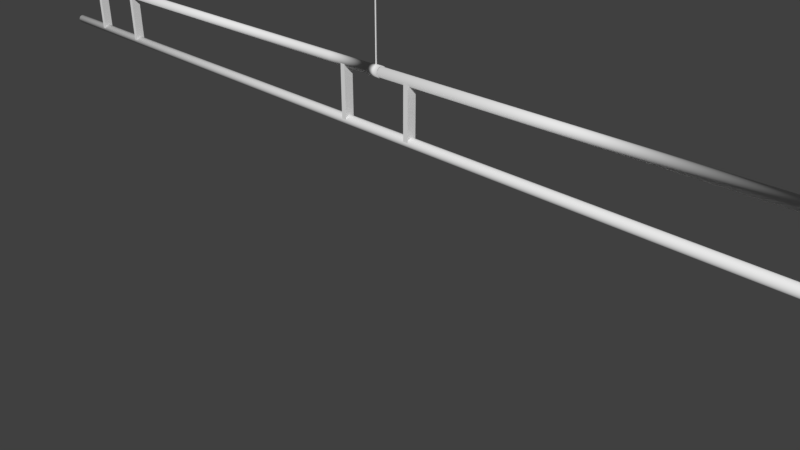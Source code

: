 # Source: valo_teline.blend  (saved by Blender 2.79.0; exported with 4.5.12 LTS)
import bpy
from mathutils import Matrix  # noqa: F401  (used for matrix-valued properties, if any)

bpy.ops.wm.read_factory_settings(use_empty=True)
scene = bpy.context.scene
scene.name = 'Scene'

# ---- collections
col_collection_1 = bpy.data.collections.new('Collection 1'); scene.collection.children.link(col_collection_1)

# ---- world
world_world = bpy.data.worlds.new('World'); scene.world = world_world
world_world.color = (0.05088, 0.05088, 0.05088)
world_world.use_sun_shadow = False
world_world.sun_shadow_jitter_overblur = 0.0
world_world.cycles.sampling_method = 'MANUAL'

# ---- cameras
cam_camera = bpy.data.cameras.new('Camera')
cam_camera.clip_end = 100.0
cam_camera.lens = 35.0
cam_camera.sensor_width = 32.0
cam_camera.sensor_height = 18.0
cam_camera.ortho_scale = 7.314
cam_camera.dof.focus_distance = 0.0

# ---- meshes
me_cylinder_002 = bpy.data.meshes.new('Cylinder.002')
me_cylinder_002.from_pydata([(0.0, 1.0, -372.5), (0.0, 1.0, 1.0), (0.9511, 0.309, -372.5), (0.9511, 0.309, 1.0), (0.5878, -0.809, -372.5), (0.5878, -0.809, 1.0), (-0.5878, -0.809, -372.5), (-0.5878, -0.809, 1.0), (-0.9511, 0.309, -372.5), (-0.9511, 0.309, 1.0)], [], [(0, 1, 3, 2), (2, 3, 5, 4), (4, 5, 7, 6), (3, 1, 9, 7, 5), (6, 7, 9, 8), (8, 9, 1, 0), (0, 2, 4, 6, 8)])
me_cylinder_002.use_remesh_preserve_volume = False
me_cylinder_002.use_remesh_preserve_attributes = False
me_cylinder_002.use_mirror_vertex_groups = False
me_cylinder_002.update()
me_cube_001 = bpy.data.meshes.new('Cube.001')
me_cube_001.from_pydata([(-0.03593, -0.06704, -0.374), (-0.03593, -0.06704, 0.3529), (-0.03593, 0.05588, -0.374), (-0.03593, 0.05588, 0.3529), (0.03593, -0.06704, -0.374), (0.03593, -0.06704, 0.3529), (0.03593, 0.05588, -0.374), (0.03593, 0.05588, 0.3529), (-1.116, -0.06704, -0.374), (-1.116, -0.06704, 0.3529), (-1.116, 0.05588, -0.374), (-1.116, 0.05588, 0.3529), (-1.045, -0.06704, -0.374), (-1.045, -0.06704, 0.3529), (-1.045, 0.05588, -0.374), (-1.045, 0.05588, 0.3529)], [], [(0, 1, 3, 2), (2, 3, 7, 6), (6, 7, 5, 4), (4, 5, 1, 0), (2, 6, 4, 0), (7, 3, 1, 5), (8, 9, 11, 10), (10, 11, 15, 14), (14, 15, 13, 12), (12, 13, 9, 8), (10, 14, 12, 8), (15, 11, 9, 13)])
me_cube_001.use_remesh_preserve_volume = False
me_cube_001.use_remesh_preserve_attributes = False
me_cube_001.use_mirror_vertex_groups = False
me_cube_001.update()
me_cylinder_001 = bpy.data.meshes.new('Cylinder.001')
me_cylinder_001.from_pydata([(-8.849e-06, 1.0, -118.2), (9.567e-06, 1.0, 127.7), (0.1951, 0.9808, -118.2), (0.1951, 0.9808, 127.7), (0.3827, 0.9239, -118.2), (0.3827, 0.9239, 127.7), (0.5556, 0.8315, -118.2), (0.5556, 0.8315, 127.7), (0.7071, 0.7071, -118.2), (0.7071, 0.7071, 127.7), (0.8315, 0.5556, -118.2), (0.8315, 0.5556, 127.7), (0.9239, 0.3827, -118.2), (0.9239, 0.3827, 127.7), (0.9808, 0.1951, -118.2), (0.9808, 0.1951, 127.7), (1.0, 7.55e-08, -118.2), (1.0, 7.55e-08, 127.7), (0.9808, -0.1951, -118.2), (0.9808, -0.1951, 127.7), (0.9239, -0.3827, -118.2), (0.9239, -0.3827, 127.7), (0.8315, -0.5556, -118.2), (0.8315, -0.5556, 127.7), (0.7071, -0.7071, -118.2), (0.7071, -0.7071, 127.7), (0.5556, -0.8315, -118.2), (0.5556, -0.8315, 127.7), (0.3827, -0.9239, -118.2), (0.3827, -0.9239, 127.7), (0.1951, -0.9808, -118.2), (0.1951, -0.9808, 127.7), (-9.175e-06, -1.0, -118.2), (9.241e-06, -1.0, 127.7), (-0.1951, -0.9808, -118.2), (-0.1951, -0.9808, 127.7), (-0.3827, -0.9239, -118.2), (-0.3827, -0.9239, 127.7), (-0.5556, -0.8315, -118.2), (-0.5556, -0.8315, 127.7), (-0.7071, -0.7071, -118.2), (-0.7071, -0.7071, 127.7), (-0.8315, -0.5556, -118.2), (-0.8315, -0.5556, 127.7), (-0.9239, -0.3827, -118.2), (-0.9239, -0.3827, 127.7), (-0.9808, -0.1951, -118.2), (-0.9808, -0.1951, 127.7), (-1.0, 9.656e-07, -118.2), (-1.0, 9.656e-07, 127.7), (-0.9808, 0.1951, -118.2), (-0.9808, 0.1951, 127.7), (-0.9239, 0.3827, -118.2), (-0.9239, 0.3827, 127.7), (-0.8315, 0.5556, -118.2), (-0.8315, 0.5556, 127.7), (-0.7071, 0.7071, -118.2), (-0.7071, 0.7071, 127.7), (-0.5556, 0.8315, -118.2), (-0.5556, 0.8315, 127.7), (-0.3827, 0.9239, -118.2), (-0.3827, 0.9239, 127.7), (-0.1951, 0.9808, -118.2), (-0.1951, 0.9808, 127.7), (11.33, 1.0, -118.2), (11.33, 1.0, 127.7), (11.53, 0.9808, -118.2), (11.53, 0.9808, 127.7), (11.71, 0.9239, -118.2), (11.71, 0.9239, 127.7), (11.89, 0.8315, -118.2), (11.89, 0.8315, 127.7), (12.04, 0.7071, -118.2), (12.04, 0.7071, 127.7), (12.16, 0.5556, -118.2), (12.16, 0.5556, 127.7), (12.26, 0.3827, -118.2), (12.26, 0.3827, 127.7), (12.31, 0.1951, -118.2), (12.31, 0.1951, 127.7), (12.33, 7.55e-08, -118.2), (12.33, 7.55e-08, 127.7), (12.31, -0.1951, -118.2), (12.31, -0.1951, 127.7), (12.26, -0.3827, -118.2), (12.26, -0.3827, 127.7), (12.16, -0.5556, -118.2), (12.16, -0.5556, 127.7), (12.04, -0.7071, -118.2), (12.04, -0.7071, 127.7), (11.89, -0.8315, -118.2), (11.89, -0.8315, 127.7), (11.71, -0.9239, -118.2), (11.71, -0.9239, 127.7), (11.53, -0.9808, -118.2), (11.53, -0.9808, 127.7), (11.33, -1.0, -118.2), (11.33, -1.0, 127.7), (11.14, -0.9808, -118.2), (11.14, -0.9808, 127.7), (10.95, -0.9239, -118.2), (10.95, -0.9239, 127.7), (10.78, -0.8315, -118.2), (10.78, -0.8315, 127.7), (10.62, -0.7071, -118.2), (10.62, -0.7071, 127.7), (10.5, -0.5556, -118.2), (10.5, -0.5556, 127.7), (10.41, -0.3827, -118.2), (10.41, -0.3827, 127.7), (10.35, -0.1951, -118.2), (10.35, -0.1951, 127.7), (10.33, 9.656e-07, -118.2), (10.33, 9.656e-07, 127.7), (10.35, 0.1951, -118.2), (10.35, 0.1951, 127.7), (10.41, 0.3827, -118.2), (10.41, 0.3827, 127.7), (10.5, 0.5556, -118.2), (10.5, 0.5556, 127.7), (10.62, 0.7071, -118.2), (10.62, 0.7071, 127.7), (10.78, 0.8315, -118.2), (10.78, 0.8315, 127.7), (10.95, 0.9239, -118.2), (10.95, 0.9239, 127.7), (11.14, 0.9808, -118.2), (11.14, 0.9808, 127.7), (11.33, 1.0, 4.753), (11.53, 0.9808, 4.753), (11.71, 0.9239, 4.753), (11.89, 0.8315, 4.753), (12.04, 0.7071, 4.753), (12.16, 0.5556, 4.753), (12.26, 0.3827, 4.753), (12.31, 0.1951, 4.753), (12.33, 7.55e-08, 4.753), (12.31, -0.1951, 4.753), (12.26, -0.3827, 4.753), (12.16, -0.5556, 4.753), (12.04, -0.7071, 4.753), (11.89, -0.8315, 4.753), (11.71, -0.9239, 4.753), (11.53, -0.9808, 4.753), (11.33, -1.0, 4.753), (11.14, -0.9808, 4.753), (10.95, -0.9239, 4.753), (10.78, -0.8315, 4.753), (10.62, -0.7071, 4.753), (10.5, -0.5556, 4.753), (10.41, -0.3827, 4.753), (10.35, -0.1951, 4.753), (10.33, 9.656e-07, 4.753), (10.35, 0.1951, 4.753), (10.41, 0.3827, 4.753), (10.5, 0.5556, 4.753), (10.62, 0.7071, 4.753), (10.78, 0.8315, 4.753), (10.95, 0.9239, 4.753), (11.14, 0.9808, 4.753), (7.602e-06, 1.094, 101.5), (0.2135, 1.073, 101.5), (0.4187, 1.011, 101.5), (0.6079, 0.9098, 101.5), (0.7737, 0.7737, 101.5), (0.9098, 0.6079, 101.5), (1.011, 0.4187, 101.5), (1.073, 0.2135, 101.5), (1.094, 5.568e-08, 101.5), (1.073, -0.2135, 101.5), (1.011, -0.4187, 101.5), (0.9098, -0.6079, 101.5), (0.7737, -0.7737, 101.5), (0.6079, -0.9098, 101.5), (0.4187, -1.011, 101.5), (0.2135, -1.073, 101.5), (7.246e-06, -1.094, 101.5), (-0.2135, -1.073, 101.5), (-0.4187, -1.011, 101.5), (-0.6079, -0.9098, 101.5), (-0.7737, -0.7737, 101.5), (-0.9098, -0.6079, 101.5), (-1.011, -0.4187, 101.5), (-1.073, -0.2135, 101.5), (-1.094, 1.03e-06, 101.5), (-1.073, 0.2135, 101.5), (-1.011, 0.4187, 101.5), (-0.9098, 0.6079, 101.5), (-0.7737, 0.7737, 101.5), (-0.6079, 0.9098, 101.5), (-0.4187, 1.011, 101.5), (-0.2135, 1.073, 101.5), (0.2135, 1.073, 99.24), (0.4187, 1.011, 99.24), (0.6079, 0.9098, 99.24), (0.7737, 0.7737, 99.24), (0.9098, 0.6079, 99.24), (1.011, 0.4187, 99.24), (1.073, 0.2135, 99.24), (1.094, 5.568e-08, 99.24), (1.073, -0.2135, 99.24), (1.011, -0.4187, 99.24), (0.9098, -0.6079, 99.24), (0.7737, -0.7737, 99.24), (0.6079, -0.9098, 99.24), (0.4187, -1.011, 99.24), (0.2135, -1.073, 99.24), (7.073e-06, -1.094, 99.24), (-0.2135, -1.073, 99.24), (-0.4187, -1.011, 99.24), (-0.6079, -0.9098, 99.24), (-0.7737, -0.7737, 99.24), (-0.9098, -0.6079, 99.24), (-1.011, -0.4187, 99.24), (-1.073, -0.2135, 99.24), (-1.094, 1.03e-06, 99.24), (-1.073, 0.2135, 99.24), (-1.011, 0.4187, 99.24), (-0.9098, 0.6079, 99.24), (-0.7737, 0.7737, 99.24), (-0.6079, 0.9098, 99.24), (-0.4187, 1.011, 99.24), (-0.2135, 1.073, 99.24), (7.43e-06, 1.094, 99.24), (7.6e-06, 1.0, 101.4), (0.1951, 0.9808, 101.4), (0.3827, 0.9239, 101.4), (0.5556, 0.8315, 101.4), (0.7071, 0.7071, 101.4), (0.8315, 0.5556, 101.4), (0.9239, 0.3827, 101.4), (0.9808, 0.1951, 101.4), (1.0, 7.55e-08, 101.4), (0.9808, -0.1951, 101.4), (0.9239, -0.3827, 101.4), (0.8315, -0.5556, 101.4), (0.7071, -0.7071, 101.4), (0.5556, -0.8315, 101.4), (0.3827, -0.9239, 101.4), (0.1951, -0.9808, 101.4), (7.274e-06, -1.0, 101.4), (-0.1951, -0.9808, 101.4), (-0.3827, -0.9239, 101.4), (-0.5556, -0.8315, 101.4), (-0.7071, -0.7071, 101.4), (-0.8315, -0.5556, 101.4), (-0.9239, -0.3827, 101.4), (-0.9808, -0.1951, 101.4), (-1.0, 9.656e-07, 101.4), (-0.9808, 0.1951, 101.4), (-0.9239, 0.3827, 101.4), (-0.8315, 0.5556, 101.4), (-0.7071, 0.7071, 101.4), (-0.5556, 0.8315, 101.4), (-0.3827, 0.9239, 101.4), (-0.1951, 0.9808, 101.4), (0.1951, 0.9808, 99.34), (0.3827, 0.9239, 99.34), (0.5556, 0.8315, 99.34), (0.7071, 0.7071, 99.34), (0.8315, 0.5556, 99.34), (0.9239, 0.3827, 99.34), (0.9808, 0.1951, 99.34), (1.0, 7.55e-08, 99.34), (0.9808, -0.1951, 99.34), (0.9239, -0.3827, 99.34), (0.8315, -0.5556, 99.34), (0.7071, -0.7071, 99.34), (0.5556, -0.8315, 99.34), (0.3827, -0.9239, 99.34), (0.1951, -0.9808, 99.34), (7.116e-06, -1.0, 99.34), (-0.1951, -0.9808, 99.34), (-0.3827, -0.9239, 99.34), (-0.5556, -0.8315, 99.34), (-0.7071, -0.7071, 99.34), (-0.8315, -0.5556, 99.34), (-0.9239, -0.3827, 99.34), (-0.9808, -0.1951, 99.34), (-1.0, 9.656e-07, 99.34), (-0.9808, 0.1951, 99.34), (-0.9239, 0.3827, 99.34), (-0.8315, 0.5556, 99.34), (-0.7071, 0.7071, 99.34), (-0.5556, 0.8315, 99.34), (-0.3827, 0.9239, 99.34), (-0.1951, 0.9808, 99.34), (7.442e-06, 1.0, 99.34), (0.1951, 0.9808, -9.435), (0.3827, 0.9239, -9.435), (0.5556, 0.8315, -9.435), (0.7071, 0.7071, -9.435), (0.8315, 0.5556, -9.435), (0.9239, 0.3827, -9.435), (0.9808, 0.1951, -9.435), (1.0, 7.55e-08, -9.435), (0.9808, -0.1951, -9.435), (0.9239, -0.3827, -9.435), (0.8315, -0.5556, -9.435), (0.7071, -0.7071, -9.435), (0.5556, -0.8315, -9.435), (0.3827, -0.9239, -9.435), (0.1951, -0.9808, -9.435), (-1.029e-06, -1.0, -9.435), (-0.1951, -0.9808, -9.435), (-0.3827, -0.9239, -9.435), (-0.5556, -0.8315, -9.435), (-0.7071, -0.7071, -9.435), (-0.8315, -0.5556, -9.435), (-0.9239, -0.3827, -9.435), (-0.9808, -0.1951, -9.435), (-1.0, 9.656e-07, -9.435), (-0.9808, 0.1951, -9.435), (-0.9239, 0.3827, -9.435), (-0.8315, 0.5556, -9.435), (-0.7071, 0.7071, -9.435), (-0.5556, 0.8315, -9.435), (-0.3827, 0.9239, -9.435), (-0.1951, 0.9808, -9.435), (-7.036e-07, 1.0, -9.435), (8.938e-08, 1.136, 1.318), (0.2217, 1.115, 1.318), (0.4349, 1.05, 1.318), (0.6313, 0.9448, 1.318), (0.8035, 0.8035, 1.318), (0.9448, 0.6313, 1.318), (1.05, 0.4349, 1.318), (1.115, 0.2217, 1.318), (1.136, 4.706e-08, 1.318), (1.115, -0.2217, 1.318), (1.05, -0.4349, 1.318), (0.9448, -0.6313, 1.318), (0.8035, -0.8035, 1.318), (0.6313, -0.9448, 1.318), (0.4349, -1.05, 1.318), (0.2217, -1.115, 1.318), (-2.809e-07, -1.136, 1.318), (-0.2217, -1.115, 1.318), (-0.4349, -1.05, 1.318), (-0.6313, -0.9448, 1.318), (-0.8035, -0.8035, 1.318), (-0.9448, -0.6313, 1.318), (-1.05, -0.4349, 1.318), (-1.115, -0.2217, 1.318), (-1.136, 1.059e-06, 1.318), (-1.115, 0.2217, 1.318), (-1.05, 0.4349, 1.318), (-0.9448, 0.6313, 1.318), (-0.8035, 0.8035, 1.318), (-0.6313, 0.9448, 1.318), (-0.4349, 1.05, 1.318), (-0.2217, 1.115, 1.318), (2.976e-07, 1.136, 4.098), (0.2217, 1.115, 4.098), (0.4349, 1.05, 4.098), (0.6313, 0.9448, 4.098), (0.8035, 0.8035, 4.098), (0.9448, 0.6313, 4.098), (1.05, 0.4349, 4.098), (1.115, 0.2217, 4.098), (1.136, 4.706e-08, 4.098), (1.115, -0.2217, 4.098), (1.05, -0.4349, 4.098), (0.9448, -0.6313, 4.098), (0.8035, -0.8035, 4.098), (0.6313, -0.9448, 4.098), (0.4349, -1.05, 4.098), (0.2217, -1.115, 4.098), (-7.271e-08, -1.136, 4.098), (-0.2217, -1.115, 4.098), (-0.4349, -1.05, 4.098), (-0.6313, -0.9448, 4.098), (-0.8035, -0.8035, 4.098), (-0.9448, -0.6313, 4.098), (-1.05, -0.4349, 4.098), (-1.115, -0.2217, 4.098), (-1.136, 1.059e-06, 4.098), (-1.115, 0.2217, 4.098), (-1.05, 0.4349, 4.098), (-0.9448, 0.6313, 4.098), (-0.8035, 0.8035, 4.098), (-0.6313, 0.9448, 4.098), (-0.4349, 1.05, 4.098), (-0.2217, 1.115, 4.098), (0.1951, 0.9808, 1.485), (0.3827, 0.9239, 1.485), (0.5556, 0.8315, 1.485), (0.7071, 0.7071, 1.485), (0.8315, 0.5556, 1.485), (0.9239, 0.3827, 1.485), (0.9808, 0.1951, 1.485), (1.0, 7.55e-08, 1.485), (0.9808, -0.1951, 1.485), (0.9239, -0.3827, 1.485), (0.8315, -0.5556, 1.485), (0.7071, -0.7071, 1.485), (0.5556, -0.8315, 1.485), (0.3827, -0.9239, 1.485), (0.1951, -0.9808, 1.485), (-2.117e-07, -1.0, 1.485), (-0.1951, -0.9808, 1.485), (-0.3827, -0.9239, 1.485), (-0.5556, -0.8315, 1.485), (-0.7071, -0.7071, 1.485), (-0.8315, -0.5556, 1.485), (-0.9239, -0.3827, 1.485), (-0.9808, -0.1951, 1.485), (-1.0, 9.656e-07, 1.485), (-0.9808, 0.1951, 1.485), (-0.9239, 0.3827, 1.485), (-0.8315, 0.5556, 1.485), (-0.7071, 0.7071, 1.485), (-0.5556, 0.8315, 1.485), (-0.3827, 0.9239, 1.485), (-0.1951, 0.9808, 1.485), (1.141e-07, 1.0, 1.485), (2.973e-07, 1.0, 3.931), (0.1951, 0.9808, 3.931), (0.3827, 0.9239, 3.931), (0.5556, 0.8315, 3.931), (0.7071, 0.7071, 3.931), (0.8315, 0.5556, 3.931), (0.9239, 0.3827, 3.931), (0.9808, 0.1951, 3.931), (1.0, 7.55e-08, 3.931), (0.9808, -0.1951, 3.931), (0.9239, -0.3827, 3.931), (0.8315, -0.5556, 3.931), (0.7071, -0.7071, 3.931), (0.5556, -0.8315, 3.931), (0.3827, -0.9239, 3.931), (0.1951, -0.9808, 3.931), (-2.854e-08, -1.0, 3.931), (-0.1951, -0.9808, 3.931), (-0.3827, -0.9239, 3.931), (-0.5556, -0.8315, 3.931), (-0.7071, -0.7071, 3.931), (-0.8315, -0.5556, 3.931), (-0.9239, -0.3827, 3.931), (-0.9808, -0.1951, 3.931), (-1.0, 9.656e-07, 3.931), (-0.9808, 0.1951, 3.931), (-0.9239, 0.3827, 3.931), (-0.8315, 0.5556, 3.931), (-0.7071, 0.7071, 3.931), (-0.5556, 0.8315, 3.931), (-0.3827, 0.9239, 3.931), (-0.1951, 0.9808, 3.931), (0.2257, 1.135, -96.51), (0.4427, 1.069, -96.51), (0.6428, 0.962, -96.51), (0.8181, 0.8181, -96.51), (0.962, 0.6428, -96.51), (1.069, 0.4428, -96.51), (1.135, 0.2257, -96.51), (1.157, 4.159e-08, -96.51), (1.135, -0.2257, -96.51), (1.069, -0.4428, -96.51), (0.962, -0.6428, -96.51), (0.8181, -0.8181, -96.51), (0.6428, -0.962, -96.51), (0.4427, -1.069, -96.51), (0.2257, -1.135, -96.51), (-7.614e-06, -1.157, -96.51), (-0.2257, -1.135, -96.51), (-0.4428, -1.069, -96.51), (-0.6428, -0.962, -96.51), (-0.8181, -0.8181, -96.51), (-0.962, -0.6428, -96.51), (-1.069, -0.4428, -96.51), (-1.135, -0.2257, -96.51), (-1.157, 1.071e-06, -96.51), (-1.135, 0.2257, -96.51), (-1.069, 0.4428, -96.51), (-0.962, 0.6428, -96.51), (-0.8181, 0.8181, -96.51), (-0.6428, 0.962, -96.51), (-0.4428, 1.069, -96.51), (-0.2257, 1.135, -96.51), (-7.237e-06, 1.157, -96.51), (-7.022e-06, 1.157, -93.64), (0.2257, 1.135, -93.64), (0.4427, 1.069, -93.64), (0.6428, 0.962, -93.64), (0.8181, 0.8181, -93.64), (0.962, 0.6428, -93.64), (1.069, 0.4428, -93.64), (1.135, 0.2257, -93.64), (1.157, 4.159e-08, -93.64), (1.135, -0.2257, -93.64), (1.069, -0.4428, -93.64), (0.962, -0.6428, -93.64), (0.8181, -0.8181, -93.64), (0.6428, -0.962, -93.64), (0.4427, -1.069, -93.64), (0.2257, -1.135, -93.64), (-7.399e-06, -1.157, -93.64), (-0.2257, -1.135, -93.64), (-0.4428, -1.069, -93.64), (-0.6428, -0.962, -93.64), (-0.8181, -0.8181, -93.64), (-0.962, -0.6428, -93.64), (-1.069, -0.4428, -93.64), (-1.135, -0.2257, -93.64), (-1.157, 1.071e-06, -93.64), (-1.135, 0.2257, -93.64), (-1.069, 0.4428, -93.64), (-0.962, 0.6428, -93.64), (-0.8181, 0.8181, -93.64), (-0.6428, 0.962, -93.64), (-0.4428, 1.069, -93.64), (-0.2257, 1.135, -93.64), (-7.023e-06, 1.0, -93.83), (0.1951, 0.9808, -93.83), (0.3827, 0.9239, -93.83), (0.5556, 0.8315, -93.83), (0.7071, 0.7071, -93.83), (0.8315, 0.5556, -93.83), (0.9239, 0.3827, -93.83), (0.9808, 0.1951, -93.83), (1.0, 7.55e-08, -93.83), (0.9808, -0.1951, -93.83), (0.9239, -0.3827, -93.83), (0.8315, -0.5556, -93.83), (0.7071, -0.7071, -93.83), (0.5556, -0.8315, -93.83), (0.3827, -0.9239, -93.83), (0.1951, -0.9808, -93.83), (-7.349e-06, -1.0, -93.83), (-0.1951, -0.9808, -93.83), (-0.3827, -0.9239, -93.83), (-0.5556, -0.8315, -93.83), (-0.7071, -0.7071, -93.83), (-0.8315, -0.5556, -93.83), (-0.9239, -0.3827, -93.83), (-0.9808, -0.1951, -93.83), (-1.0, 9.656e-07, -93.83), (-0.9808, 0.1951, -93.83), (-0.9239, 0.3827, -93.83), (-0.8315, 0.5556, -93.83), (-0.7071, 0.7071, -93.83), (-0.5556, 0.8315, -93.83), (-0.3827, 0.9239, -93.83), (-0.1951, 0.9808, -93.83), (0.1951, 0.9808, -96.32), (0.3827, 0.9239, -96.32), (0.5556, 0.8315, -96.32), (0.7071, 0.7071, -96.32), (0.8315, 0.5556, -96.32), (0.9239, 0.3827, -96.32), (0.9808, 0.1951, -96.32), (1.0, 7.55e-08, -96.32), (0.9808, -0.1951, -96.32), (0.9239, -0.3827, -96.32), (0.8315, -0.5556, -96.32), (0.7071, -0.7071, -96.32), (0.5556, -0.8315, -96.32), (0.3827, -0.9239, -96.32), (0.1951, -0.9808, -96.32), (-7.535e-06, -1.0, -96.32), (-0.1951, -0.9808, -96.32), (-0.3827, -0.9239, -96.32), (-0.5556, -0.8315, -96.32), (-0.7071, -0.7071, -96.32), (-0.8315, -0.5556, -96.32), (-0.9239, -0.3827, -96.32), (-0.9808, -0.1951, -96.32), (-1.0, 9.656e-07, -96.32), (-0.9808, 0.1951, -96.32), (-0.9239, 0.3827, -96.32), (-0.8315, 0.5556, -96.32), (-0.7071, 0.7071, -96.32), (-0.5556, 0.8315, -96.32), (-0.3827, 0.9239, -96.32), (-0.1951, 0.9808, -96.32), (-7.209e-06, 1.0, -96.32)], [], [(224, 1, 3, 225), (225, 3, 5, 226), (226, 5, 7, 227), (227, 7, 9, 228), (228, 9, 11, 229), (229, 11, 13, 230), (230, 13, 15, 231), (231, 15, 17, 232), (232, 17, 19, 233), (233, 19, 21, 234), (234, 21, 23, 235), (235, 23, 25, 236), (236, 25, 27, 237), (237, 27, 29, 238), (238, 29, 31, 239), (239, 31, 33, 240), (240, 33, 35, 241), (241, 35, 37, 242), (242, 37, 39, 243), (243, 39, 41, 244), (244, 41, 43, 245), (245, 43, 45, 246), (246, 45, 47, 247), (247, 47, 49, 248), (248, 49, 51, 249), (249, 51, 53, 250), (250, 53, 55, 251), (251, 55, 57, 252), (252, 57, 59, 253), (253, 59, 61, 254), (3, 1, 63, 61, 59, 57, 55, 53, 51, 49, 47, 45, 43, 41, 39, 37, 35, 33, 31, 29, 27, 25, 23, 21, 19, 17, 15, 13, 11, 9, 7, 5), (254, 61, 63, 255), (255, 63, 1, 224), (0, 2, 4, 6, 8, 10, 12, 14, 16, 18, 20, 22, 24, 26, 28, 30, 32, 34, 36, 38, 40, 42, 44, 46, 48, 50, 52, 54, 56, 58, 60, 62), (128, 65, 67, 129), (129, 67, 69, 130), (130, 69, 71, 131), (131, 71, 73, 132), (132, 73, 75, 133), (133, 75, 77, 134), (134, 77, 79, 135), (135, 79, 81, 136), (136, 81, 83, 137), (137, 83, 85, 138), (138, 85, 87, 139), (139, 87, 89, 140), (140, 89, 91, 141), (141, 91, 93, 142), (142, 93, 95, 143), (143, 95, 97, 144), (144, 97, 99, 145), (145, 99, 101, 146), (146, 101, 103, 147), (147, 103, 105, 148), (148, 105, 107, 149), (149, 107, 109, 150), (150, 109, 111, 151), (151, 111, 113, 152), (152, 113, 115, 153), (153, 115, 117, 154), (154, 117, 119, 155), (155, 119, 121, 156), (156, 121, 123, 157), (157, 123, 125, 158), (67, 65, 127, 125, 123, 121, 119, 117, 115, 113, 111, 109, 107, 105, 103, 101, 99, 97, 95, 93, 91, 89, 87, 85, 83, 81, 79, 77, 75, 73, 71, 69), (158, 125, 127, 159), (159, 127, 65, 128), (64, 66, 68, 70, 72, 74, 76, 78, 80, 82, 84, 86, 88, 90, 92, 94, 96, 98, 100, 102, 104, 106, 108, 110, 112, 114, 116, 118, 120, 122, 124, 126), (126, 159, 128, 64), (124, 158, 159, 126), (122, 157, 158, 124), (120, 156, 157, 122), (118, 155, 156, 120), (116, 154, 155, 118), (114, 153, 154, 116), (112, 152, 153, 114), (110, 151, 152, 112), (108, 150, 151, 110), (106, 149, 150, 108), (104, 148, 149, 106), (102, 147, 148, 104), (100, 146, 147, 102), (98, 145, 146, 100), (96, 144, 145, 98), (94, 143, 144, 96), (92, 142, 143, 94), (90, 141, 142, 92), (88, 140, 141, 90), (86, 139, 140, 88), (84, 138, 139, 86), (82, 137, 138, 84), (80, 136, 137, 82), (78, 135, 136, 80), (76, 134, 135, 78), (74, 133, 134, 76), (72, 132, 133, 74), (70, 131, 132, 72), (68, 130, 131, 70), (66, 129, 130, 68), (64, 128, 129, 66), (222, 191, 160, 223), (221, 190, 191, 222), (220, 189, 190, 221), (219, 188, 189, 220), (218, 187, 188, 219), (217, 186, 187, 218), (216, 185, 186, 217), (215, 184, 185, 216), (214, 183, 184, 215), (213, 182, 183, 214), (212, 181, 182, 213), (211, 180, 181, 212), (210, 179, 180, 211), (209, 178, 179, 210), (208, 177, 178, 209), (207, 176, 177, 208), (206, 175, 176, 207), (205, 174, 175, 206), (204, 173, 174, 205), (203, 172, 173, 204), (202, 171, 172, 203), (201, 170, 171, 202), (200, 169, 170, 201), (199, 168, 169, 200), (198, 167, 168, 199), (197, 166, 167, 198), (196, 165, 166, 197), (195, 164, 165, 196), (194, 163, 164, 195), (193, 162, 163, 194), (192, 161, 162, 193), (223, 160, 161, 192), (287, 223, 192, 256), (256, 192, 193, 257), (257, 193, 194, 258), (258, 194, 195, 259), (259, 195, 196, 260), (260, 196, 197, 261), (261, 197, 198, 262), (262, 198, 199, 263), (263, 199, 200, 264), (264, 200, 201, 265), (265, 201, 202, 266), (266, 202, 203, 267), (267, 203, 204, 268), (268, 204, 205, 269), (269, 205, 206, 270), (270, 206, 207, 271), (271, 207, 208, 272), (272, 208, 209, 273), (273, 209, 210, 274), (274, 210, 211, 275), (275, 211, 212, 276), (276, 212, 213, 277), (277, 213, 214, 278), (278, 214, 215, 279), (279, 215, 216, 280), (280, 216, 217, 281), (281, 217, 218, 282), (282, 218, 219, 283), (283, 219, 220, 284), (284, 220, 221, 285), (285, 221, 222, 286), (286, 222, 223, 287), (191, 255, 224, 160), (190, 254, 255, 191), (189, 253, 254, 190), (188, 252, 253, 189), (187, 251, 252, 188), (186, 250, 251, 187), (185, 249, 250, 186), (184, 248, 249, 185), (183, 247, 248, 184), (182, 246, 247, 183), (181, 245, 246, 182), (180, 244, 245, 181), (179, 243, 244, 180), (178, 242, 243, 179), (177, 241, 242, 178), (176, 240, 241, 177), (175, 239, 240, 176), (174, 238, 239, 175), (173, 237, 238, 174), (172, 236, 237, 173), (171, 235, 236, 172), (170, 234, 235, 171), (169, 233, 234, 170), (168, 232, 233, 169), (167, 231, 232, 168), (166, 230, 231, 167), (165, 229, 230, 166), (164, 228, 229, 165), (163, 227, 228, 164), (162, 226, 227, 163), (161, 225, 226, 162), (160, 224, 225, 161), (447, 286, 287, 416), (446, 285, 286, 447), (445, 284, 285, 446), (444, 283, 284, 445), (443, 282, 283, 444), (442, 281, 282, 443), (441, 280, 281, 442), (440, 279, 280, 441), (439, 278, 279, 440), (438, 277, 278, 439), (437, 276, 277, 438), (436, 275, 276, 437), (435, 274, 275, 436), (434, 273, 274, 435), (433, 272, 273, 434), (432, 271, 272, 433), (431, 270, 271, 432), (430, 269, 270, 431), (429, 268, 269, 430), (428, 267, 268, 429), (427, 266, 267, 428), (426, 265, 266, 427), (425, 264, 265, 426), (424, 263, 264, 425), (423, 262, 263, 424), (422, 261, 262, 423), (421, 260, 261, 422), (420, 259, 260, 421), (419, 258, 259, 420), (418, 257, 258, 419), (417, 256, 257, 418), (416, 287, 256, 417), (512, 319, 288, 513), (513, 288, 289, 514), (514, 289, 290, 515), (515, 290, 291, 516), (516, 291, 292, 517), (517, 292, 293, 518), (518, 293, 294, 519), (519, 294, 295, 520), (520, 295, 296, 521), (521, 296, 297, 522), (522, 297, 298, 523), (523, 298, 299, 524), (524, 299, 300, 525), (525, 300, 301, 526), (526, 301, 302, 527), (527, 302, 303, 528), (528, 303, 304, 529), (529, 304, 305, 530), (530, 305, 306, 531), (531, 306, 307, 532), (532, 307, 308, 533), (533, 308, 309, 534), (534, 309, 310, 535), (535, 310, 311, 536), (536, 311, 312, 537), (537, 312, 313, 538), (538, 313, 314, 539), (539, 314, 315, 540), (540, 315, 316, 541), (541, 316, 317, 542), (542, 317, 318, 543), (543, 318, 319, 512), (415, 320, 321, 384), (384, 321, 322, 385), (385, 322, 323, 386), (386, 323, 324, 387), (387, 324, 325, 388), (388, 325, 326, 389), (389, 326, 327, 390), (390, 327, 328, 391), (391, 328, 329, 392), (392, 329, 330, 393), (393, 330, 331, 394), (394, 331, 332, 395), (395, 332, 333, 396), (396, 333, 334, 397), (397, 334, 335, 398), (398, 335, 336, 399), (399, 336, 337, 400), (400, 337, 338, 401), (401, 338, 339, 402), (402, 339, 340, 403), (403, 340, 341, 404), (404, 341, 342, 405), (405, 342, 343, 406), (406, 343, 344, 407), (407, 344, 345, 408), (408, 345, 346, 409), (409, 346, 347, 410), (410, 347, 348, 411), (411, 348, 349, 412), (412, 349, 350, 413), (413, 350, 351, 414), (414, 351, 320, 415), (320, 352, 353, 321), (321, 353, 354, 322), (322, 354, 355, 323), (323, 355, 356, 324), (324, 356, 357, 325), (325, 357, 358, 326), (326, 358, 359, 327), (327, 359, 360, 328), (328, 360, 361, 329), (329, 361, 362, 330), (330, 362, 363, 331), (331, 363, 364, 332), (332, 364, 365, 333), (333, 365, 366, 334), (334, 366, 367, 335), (335, 367, 368, 336), (336, 368, 369, 337), (337, 369, 370, 338), (338, 370, 371, 339), (339, 371, 372, 340), (340, 372, 373, 341), (341, 373, 374, 342), (342, 374, 375, 343), (343, 375, 376, 344), (344, 376, 377, 345), (345, 377, 378, 346), (346, 378, 379, 347), (347, 379, 380, 348), (348, 380, 381, 349), (349, 381, 382, 350), (350, 382, 383, 351), (351, 383, 352, 320), (318, 414, 415, 319), (317, 413, 414, 318), (316, 412, 413, 317), (315, 411, 412, 316), (314, 410, 411, 315), (313, 409, 410, 314), (312, 408, 409, 313), (311, 407, 408, 312), (310, 406, 407, 311), (309, 405, 406, 310), (308, 404, 405, 309), (307, 403, 404, 308), (306, 402, 403, 307), (305, 401, 402, 306), (304, 400, 401, 305), (303, 399, 400, 304), (302, 398, 399, 303), (301, 397, 398, 302), (300, 396, 397, 301), (299, 395, 396, 300), (298, 394, 395, 299), (297, 393, 394, 298), (296, 392, 393, 297), (295, 391, 392, 296), (294, 390, 391, 295), (293, 389, 390, 294), (292, 388, 389, 293), (291, 387, 388, 292), (290, 386, 387, 291), (289, 385, 386, 290), (288, 384, 385, 289), (319, 415, 384, 288), (352, 416, 417, 353), (353, 417, 418, 354), (354, 418, 419, 355), (355, 419, 420, 356), (356, 420, 421, 357), (357, 421, 422, 358), (358, 422, 423, 359), (359, 423, 424, 360), (360, 424, 425, 361), (361, 425, 426, 362), (362, 426, 427, 363), (363, 427, 428, 364), (364, 428, 429, 365), (365, 429, 430, 366), (366, 430, 431, 367), (367, 431, 432, 368), (368, 432, 433, 369), (369, 433, 434, 370), (370, 434, 435, 371), (371, 435, 436, 372), (372, 436, 437, 373), (373, 437, 438, 374), (374, 438, 439, 375), (375, 439, 440, 376), (376, 440, 441, 377), (377, 441, 442, 378), (378, 442, 443, 379), (379, 443, 444, 380), (380, 444, 445, 381), (381, 445, 446, 382), (382, 446, 447, 383), (383, 447, 416, 352), (574, 478, 479, 575), (573, 477, 478, 574), (572, 476, 477, 573), (571, 475, 476, 572), (570, 474, 475, 571), (569, 473, 474, 570), (568, 472, 473, 569), (567, 471, 472, 568), (566, 470, 471, 567), (565, 469, 470, 566), (564, 468, 469, 565), (563, 467, 468, 564), (562, 466, 467, 563), (561, 465, 466, 562), (560, 464, 465, 561), (559, 463, 464, 560), (558, 462, 463, 559), (557, 461, 462, 558), (556, 460, 461, 557), (555, 459, 460, 556), (554, 458, 459, 555), (553, 457, 458, 554), (552, 456, 457, 553), (551, 455, 456, 552), (550, 454, 455, 551), (549, 453, 454, 550), (548, 452, 453, 549), (547, 451, 452, 548), (546, 450, 451, 547), (545, 449, 450, 546), (544, 448, 449, 545), (575, 479, 448, 544), (478, 511, 480, 479), (477, 510, 511, 478), (476, 509, 510, 477), (475, 508, 509, 476), (474, 507, 508, 475), (473, 506, 507, 474), (472, 505, 506, 473), (471, 504, 505, 472), (470, 503, 504, 471), (469, 502, 503, 470), (468, 501, 502, 469), (467, 500, 501, 468), (466, 499, 500, 467), (465, 498, 499, 466), (464, 497, 498, 465), (463, 496, 497, 464), (462, 495, 496, 463), (461, 494, 495, 462), (460, 493, 494, 461), (459, 492, 493, 460), (458, 491, 492, 459), (457, 490, 491, 458), (456, 489, 490, 457), (455, 488, 489, 456), (454, 487, 488, 455), (453, 486, 487, 454), (452, 485, 486, 453), (451, 484, 485, 452), (450, 483, 484, 451), (449, 482, 483, 450), (448, 481, 482, 449), (479, 480, 481, 448), (511, 543, 512, 480), (510, 542, 543, 511), (509, 541, 542, 510), (508, 540, 541, 509), (507, 539, 540, 508), (506, 538, 539, 507), (505, 537, 538, 506), (504, 536, 537, 505), (503, 535, 536, 504), (502, 534, 535, 503), (501, 533, 534, 502), (500, 532, 533, 501), (499, 531, 532, 500), (498, 530, 531, 499), (497, 529, 530, 498), (496, 528, 529, 497), (495, 527, 528, 496), (494, 526, 527, 495), (493, 525, 526, 494), (492, 524, 525, 493), (491, 523, 524, 492), (490, 522, 523, 491), (489, 521, 522, 490), (488, 520, 521, 489), (487, 519, 520, 488), (486, 518, 519, 487), (485, 517, 518, 486), (484, 516, 517, 485), (483, 515, 516, 484), (482, 514, 515, 483), (481, 513, 514, 482), (480, 512, 513, 481), (0, 575, 544, 2), (2, 544, 545, 4), (4, 545, 546, 6), (6, 546, 547, 8), (8, 547, 548, 10), (10, 548, 549, 12), (12, 549, 550, 14), (14, 550, 551, 16), (16, 551, 552, 18), (18, 552, 553, 20), (20, 553, 554, 22), (22, 554, 555, 24), (24, 555, 556, 26), (26, 556, 557, 28), (28, 557, 558, 30), (30, 558, 559, 32), (32, 559, 560, 34), (34, 560, 561, 36), (36, 561, 562, 38), (38, 562, 563, 40), (40, 563, 564, 42), (42, 564, 565, 44), (44, 565, 566, 46), (46, 566, 567, 48), (48, 567, 568, 50), (50, 568, 569, 52), (52, 569, 570, 54), (54, 570, 571, 56), (56, 571, 572, 58), (58, 572, 573, 60), (60, 573, 574, 62), (62, 574, 575, 0)])
me_cylinder_001.polygons.foreach_set('use_smooth', [True] * 516)
me_cylinder_001.use_remesh_preserve_volume = False
me_cylinder_001.use_remesh_preserve_attributes = False
me_cylinder_001.use_mirror_vertex_groups = False
me_cylinder_001.update()
me_cube_002 = bpy.data.meshes.new('Cube.002')
me_cube_002.from_pydata([(-0.03593, -0.06704, -0.374), (-0.03593, -0.06704, 0.3529), (-0.03593, 0.05588, -0.374), (-0.03593, 0.05588, 0.3529), (0.03593, -0.06704, -0.374), (0.03593, -0.06704, 0.3529), (0.03593, 0.05588, -0.374), (0.03593, 0.05588, 0.3529)], [], [(0, 1, 3, 2), (2, 3, 7, 6), (6, 7, 5, 4), (4, 5, 1, 0), (2, 6, 4, 0), (7, 3, 1, 5)])
me_cube_002.use_remesh_preserve_volume = False
me_cube_002.use_remesh_preserve_attributes = False
me_cube_002.use_mirror_vertex_groups = False
me_cube_002.update()
me_cube_004 = bpy.data.meshes.new('Cube.004')
me_cube_004.from_pydata([(-0.03593, -0.06704, -0.374), (-0.03593, -0.06704, 0.3529), (-0.03593, 0.05588, -0.374), (-0.03593, 0.05588, 0.3529), (0.03593, -0.06704, -0.374), (0.03593, -0.06704, 0.3529), (0.03593, 0.05588, -0.374), (0.03593, 0.05588, 0.3529), (-1.116, -0.06704, -0.374), (-1.116, -0.06704, 0.3529), (-1.116, 0.05588, -0.374), (-1.116, 0.05588, 0.3529), (-1.045, -0.06704, -0.374), (-1.045, -0.06704, 0.3529), (-1.045, 0.05588, -0.374), (-1.045, 0.05588, 0.3529)], [], [(0, 1, 3, 2), (2, 3, 7, 6), (6, 7, 5, 4), (4, 5, 1, 0), (2, 6, 4, 0), (7, 3, 1, 5), (8, 9, 11, 10), (10, 11, 15, 14), (14, 15, 13, 12), (12, 13, 9, 8), (10, 14, 12, 8), (15, 11, 9, 13)])
me_cube_004.use_remesh_preserve_volume = False
me_cube_004.use_remesh_preserve_attributes = False
me_cube_004.use_mirror_vertex_groups = False
me_cube_004.update()
me_cube_005 = bpy.data.meshes.new('Cube.005')
me_cube_005.from_pydata([(-0.03593, -0.06704, -0.374), (-0.03593, -0.06704, 0.3529), (-0.03593, 0.05588, -0.374), (-0.03593, 0.05588, 0.3529), (0.03593, -0.06704, -0.374), (0.03593, -0.06704, 0.3529), (0.03593, 0.05588, -0.374), (0.03593, 0.05588, 0.3529), (-1.116, -0.06704, -0.374), (-1.116, -0.06704, 0.3529), (-1.116, 0.05588, -0.374), (-1.116, 0.05588, 0.3529), (-1.045, -0.06704, -0.374), (-1.045, -0.06704, 0.3529), (-1.045, 0.05588, -0.374), (-1.045, 0.05588, 0.3529)], [], [(0, 1, 3, 2), (2, 3, 7, 6), (6, 7, 5, 4), (4, 5, 1, 0), (2, 6, 4, 0), (7, 3, 1, 5), (8, 9, 11, 10), (10, 11, 15, 14), (14, 15, 13, 12), (12, 13, 9, 8), (10, 14, 12, 8), (15, 11, 9, 13)])
me_cube_005.use_remesh_preserve_volume = False
me_cube_005.use_remesh_preserve_attributes = False
me_cube_005.use_mirror_vertex_groups = False
me_cube_005.update()
me_cylinder_003 = bpy.data.meshes.new('Cylinder.003')
me_cylinder_003.from_pydata([(0.0, 1.0, -372.5), (0.0, 1.0, 1.0), (0.9511, 0.309, -372.5), (0.9511, 0.309, 1.0), (0.5878, -0.809, -372.5), (0.5878, -0.809, 1.0), (-0.5878, -0.809, -372.5), (-0.5878, -0.809, 1.0), (-0.9511, 0.309, -372.5), (-0.9511, 0.309, 1.0)], [], [(0, 1, 3, 2), (2, 3, 5, 4), (4, 5, 7, 6), (3, 1, 9, 7, 5), (6, 7, 9, 8), (8, 9, 1, 0), (0, 2, 4, 6, 8)])
me_cylinder_003.use_remesh_preserve_volume = False
me_cylinder_003.use_remesh_preserve_attributes = False
me_cylinder_003.use_mirror_vertex_groups = False
me_cylinder_003.update()
me_cylinder_004 = bpy.data.meshes.new('Cylinder.004')
me_cylinder_004.from_pydata([(0.0, 1.0, -372.5), (0.0, 1.0, 1.0), (0.9511, 0.309, -372.5), (0.9511, 0.309, 1.0), (0.5878, -0.809, -372.5), (0.5878, -0.809, 1.0), (-0.5878, -0.809, -372.5), (-0.5878, -0.809, 1.0), (-0.9511, 0.309, -372.5), (-0.9511, 0.309, 1.0)], [], [(0, 1, 3, 2), (2, 3, 5, 4), (4, 5, 7, 6), (3, 1, 9, 7, 5), (6, 7, 9, 8), (8, 9, 1, 0), (0, 2, 4, 6, 8)])
me_cylinder_004.use_remesh_preserve_volume = False
me_cylinder_004.use_remesh_preserve_attributes = False
me_cylinder_004.use_mirror_vertex_groups = False
me_cylinder_004.update()

# ---- objects
ob_cylinder = bpy.data.objects.new('Cylinder', me_cylinder_002)
ob_cube = bpy.data.objects.new('Cube', me_cube_001)
ob_camera = bpy.data.objects.new('Camera', cam_camera)
ob_cylinder_001 = bpy.data.objects.new('Cylinder.001', me_cylinder_001)
ob_cube_001 = bpy.data.objects.new('Cube.001', me_cube_002)
ob_cube_002 = bpy.data.objects.new('Cube.002', me_cube_004)
ob_cube_003 = bpy.data.objects.new('Cube.003', me_cube_005)
ob_cylinder_002 = bpy.data.objects.new('Cylinder.002', me_cylinder_003)
ob_cylinder_003 = bpy.data.objects.new('Cylinder.003', me_cylinder_004)

# ---- transforms, parenting, visibility, modifiers, constraints
ob_cylinder.location = (6.433, -0.005025, 2.534)
ob_cylinder.scale = (-0.009642, -0.009642, -0.009642)
ob_cylinder.lineart.crease_threshold = 0.0
ob_cube.location = (6.986, 0.001857, 2.097)
ob_cube.lineart.crease_threshold = 0.0
ob_camera.location = (7.481, -6.508, 5.344)
ob_camera.rotation_euler = (1.109, 0.0, 0.8149)
ob_camera.lock_rotations_4d = False
ob_camera.empty_display_type = 'ARROWS'
ob_camera.color = (0.0, 0.0, 0.0, 0.0)
ob_camera.display_type = 'WIRE'
ob_camera.lineart.crease_threshold = 0.0
ob_cylinder_001.location = (0.01246, -0.003389, 2.459)
ob_cylinder_001.rotation_euler = (-0.0, 1.571, 0.0)
ob_cylinder_001.scale = (0.06391, 0.06391, 0.06391)
ob_cylinder_001.lineart.crease_threshold = 0.0
ob_cube_001.location = (5.905, 0.001857, 2.097)
ob_cube_001.lineart.crease_threshold = 0.0
ob_cube_002.location = (0.7345, 0.001857, 2.097)
ob_cube_002.lineart.crease_threshold = 0.0
ob_cube_003.location = (-5.515, 0.001857, 2.097)
ob_cube_003.lineart.crease_threshold = 0.0
ob_cylinder_002.location = (0.1848, -0.005025, 2.534)
ob_cylinder_002.scale = (-0.009642, -0.009642, -0.009642)
ob_cylinder_002.lineart.crease_threshold = 0.0
ob_cylinder_003.location = (-6.06, -0.005025, 2.534)
ob_cylinder_003.scale = (-0.009642, -0.009642, -0.009642)
ob_cylinder_003.lineart.crease_threshold = 0.0

# ---- collection membership
col_collection_1.objects.link(ob_cylinder)
col_collection_1.objects.link(ob_cube)
col_collection_1.objects.link(ob_camera)
col_collection_1.objects.link(ob_cylinder_001)
col_collection_1.objects.link(ob_cube_001)
col_collection_1.objects.link(ob_cube_002)
col_collection_1.objects.link(ob_cube_003)
col_collection_1.objects.link(ob_cylinder_002)
col_collection_1.objects.link(ob_cylinder_003)

# ---- scene / render settings (as saved in the file)
scene.camera = ob_camera
scene.frame_start = 1; scene.frame_end = 250; scene.frame_set(1)
scene.render.engine = 'CYCLES'
scene.render.resolution_percentage = 50
scene.render.dither_intensity = 0.0
scene.cycles.use_denoising = False
scene.cycles.samples = 128
scene.cycles.sampling_pattern = 'TABULATED_SOBOL'
scene.cycles.use_adaptive_sampling = False
scene.cycles.use_light_tree = False
scene.cycles.blur_glossy = 0.0
scene.cycles.sample_clamp_indirect = 0.0
scene.view_settings.view_transform = 'Standard'
bpy.context.view_layer.update()

# ---- added for rendering (the .blend has no usable light): sun
light_auto_sun = bpy.data.lights.new('AutoSun', 'SUN')
light_auto_sun.energy = 3.0
light_auto_sun.angle = 0.0523599
ob_auto_sun = bpy.data.objects.new('AutoSun', light_auto_sun)
scene.collection.objects.link(ob_auto_sun)
ob_auto_sun.rotation_euler = (0.872665, 0.174533, 0.523599)
bpy.context.view_layer.update()
